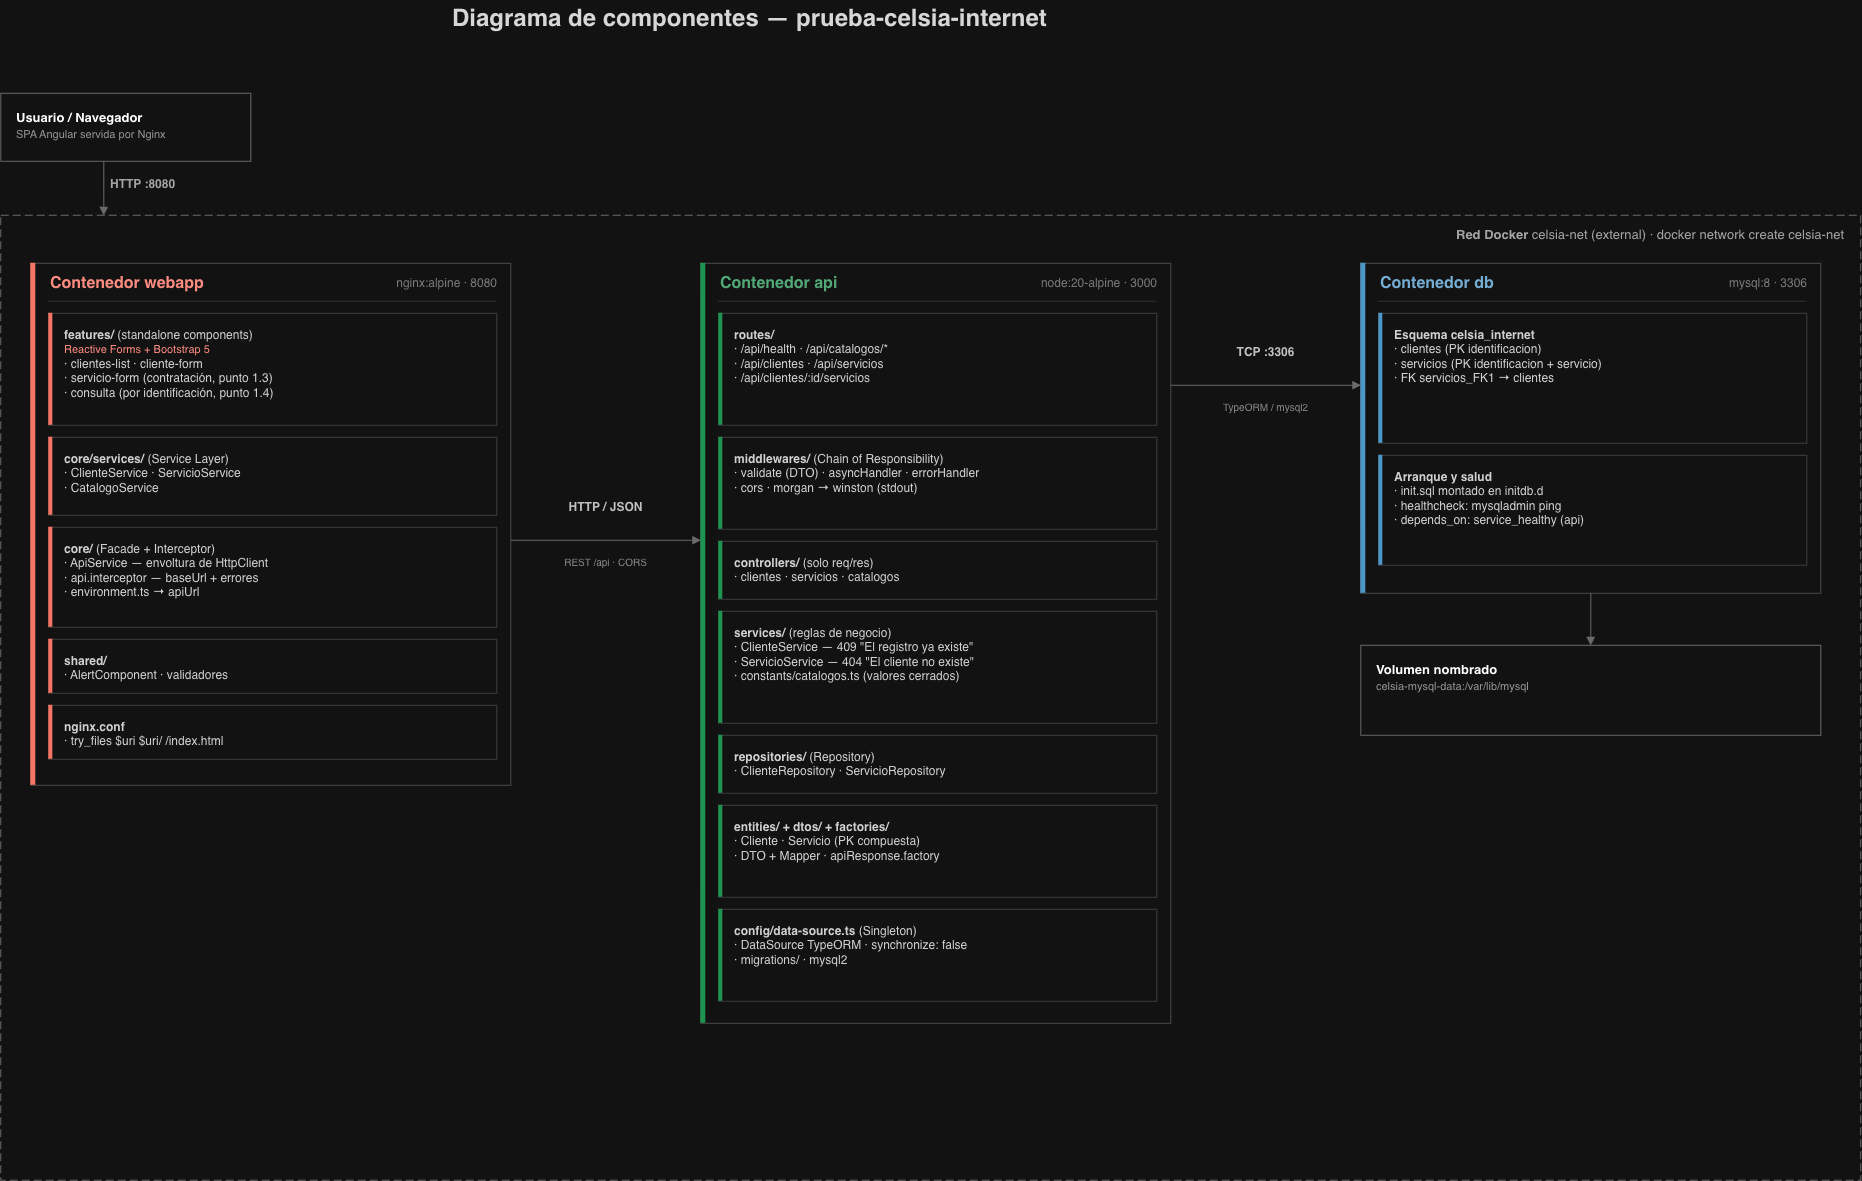

The diagram above was exported from draw.io. Its source (the exported page's mxGraphModel, read from the mxfile embedded in the PNG):
<mxGraphModel dx="2282" dy="1189" grid="1" gridSize="10" guides="1" tooltips="1" connect="1" arrows="1" fold="1" page="1" pageScale="1" pageWidth="827" pageHeight="1169" math="0" shadow="0">
  <root>
    <mxCell id="0" />
    <mxCell id="1" parent="0" />
    <mxCell id="t1" parent="1" style="text;html=1;align=left;verticalAlign=middle;fontSize=24;fontStyle=1;fontColor=#1a1a1a;" value="Diagrama de componentes — prueba-celsia-internet" vertex="1">
      <mxGeometry height="36" width="800" x="520" y="15" as="geometry" />
    </mxCell>
    <mxCell id="usu" parent="1" style="rounded=0;whiteSpace=wrap;html=1;align=left;verticalAlign=top;spacingLeft=14;spacingTop=10;fontSize=13;fillColor=#ffffff;strokeColor=#999999;" value="&lt;b&gt;Usuario / Navegador&lt;/b&gt;&lt;br&gt;&lt;span style='color:#666666;font-size:11px;'&gt;SPA Angular servida por Nginx&lt;/span&gt;" vertex="1">
      <mxGeometry height="68" width="250" x="70" y="108" as="geometry" />
    </mxCell>
    <mxCell id="net" parent="1" style="rounded=0;dashed=1;dashPattern=8 4;fillColor=none;strokeColor=#999999;" value="" vertex="1">
      <mxGeometry height="965" width="1860" x="70" y="230" as="geometry" />
    </mxCell>
    <mxCell id="netlab" parent="1" style="text;html=1;align=right;verticalAlign=middle;fontSize=13;fontColor=#555555;" value="&lt;b&gt;Red Docker&lt;/b&gt; celsia-net (external) · docker network create celsia-net" vertex="1">
      <mxGeometry height="22" width="655" x="1260" y="238" as="geometry" />
    </mxCell>
    <mxCell id="e1" edge="1" parent="1" style="endArrow=block;html=1;strokeColor=#999999;fillColor=#999999;curved=0;rounded=0;">
      <mxGeometry relative="1" as="geometry">
        <mxPoint x="173" y="176" as="sourcePoint" />
        <mxPoint x="173" y="230" as="targetPoint" />
      </mxGeometry>
    </mxCell>
    <mxCell id="lab1" parent="1" style="text;html=1;align=left;verticalAlign=middle;fontSize=12;fontStyle=1;fontColor=#555555;" value="HTTP  :8080" vertex="1">
      <mxGeometry height="18" width="110" x="178" y="190" as="geometry" />
    </mxCell>
    <mxCell id="wa_box" parent="1" style="rounded=0;whiteSpace=wrap;html=1;fillColor=#ffffff;strokeColor=#bbbbbb;" value="" vertex="1">
      <mxGeometry height="522" width="480" x="100" y="278" as="geometry" />
    </mxCell>
    <mxCell id="wa_accent" parent="1" style="rounded=0;fillColor=#e74c3c;strokeColor=none;" value="" vertex="1">
      <mxGeometry height="522" width="5" x="100" y="278" as="geometry" />
    </mxCell>
    <mxCell id="wa_title" parent="1" style="text;html=1;align=left;verticalAlign=middle;fontSize=16;fontStyle=1;fontColor=#c0392b;" value="Contenedor webapp" vertex="1">
      <mxGeometry height="24" width="250" x="118" y="286" as="geometry" />
    </mxCell>
    <mxCell id="wa_tag" parent="1" style="text;html=1;align=right;verticalAlign=middle;fontSize=12;fontColor=#888888;" value="nginx:alpine · 8080" vertex="1">
      <mxGeometry height="24" width="218" x="350" y="286" as="geometry" />
    </mxCell>
    <mxCell id="wa_sep" parent="1" style="rounded=0;fillColor=#dddddd;strokeColor=none;" value="" vertex="1">
      <mxGeometry height="1" width="448" x="118" y="316" as="geometry" />
    </mxCell>
    <mxCell id="wa_1" parent="1" style="rounded=0;whiteSpace=wrap;html=1;align=left;verticalAlign=top;spacingLeft=14;spacingTop=8;spacingRight=8;fontSize=12;fontColor=#222222;fillColor=#ffffff;strokeColor=#cccccc;" value="&lt;b&gt;features/&lt;/b&gt; (standalone components)&lt;br&gt;&lt;span style='color:#c0392b;font-size:11px;'&gt;Reactive Forms + Bootstrap 5&lt;/span&gt;&lt;br&gt;· clientes-list · cliente-form&lt;br&gt;· servicio-form (contratación, punto 1.3)&lt;br&gt;· consulta (por identificación, punto 1.4)" vertex="1">
      <mxGeometry height="112" width="448" x="118" y="328" as="geometry" />
    </mxCell>
    <mxCell id="wa_1a" parent="1" style="rounded=0;fillColor=#e74c3c;strokeColor=none;" value="" vertex="1">
      <mxGeometry height="112" width="4" x="118" y="328" as="geometry" />
    </mxCell>
    <mxCell id="wa_2" parent="1" style="rounded=0;whiteSpace=wrap;html=1;align=left;verticalAlign=top;spacingLeft=14;spacingTop=8;spacingRight=8;fontSize=12;fontColor=#222222;fillColor=#ffffff;strokeColor=#cccccc;" value="&lt;b&gt;core/services/&lt;/b&gt; (Service Layer)&lt;br&gt;· ClienteService · ServicioService&lt;br&gt;· CatalogoService" vertex="1">
      <mxGeometry height="78" width="448" x="118" y="452" as="geometry" />
    </mxCell>
    <mxCell id="wa_2a" parent="1" style="rounded=0;fillColor=#e74c3c;strokeColor=none;" value="" vertex="1">
      <mxGeometry height="78" width="4" x="118" y="452" as="geometry" />
    </mxCell>
    <mxCell id="wa_3" parent="1" style="rounded=0;whiteSpace=wrap;html=1;align=left;verticalAlign=top;spacingLeft=14;spacingTop=8;spacingRight=8;fontSize=12;fontColor=#222222;fillColor=#ffffff;strokeColor=#cccccc;" value="&lt;b&gt;core/&lt;/b&gt; (Facade + Interceptor)&lt;br&gt;· ApiService — envoltura de HttpClient&lt;br&gt;· api.interceptor — baseUrl + errores&lt;br&gt;· environment.ts → apiUrl" vertex="1">
      <mxGeometry height="100" width="448" x="118" y="542" as="geometry" />
    </mxCell>
    <mxCell id="wa_3a" parent="1" style="rounded=0;fillColor=#e74c3c;strokeColor=none;" value="" vertex="1">
      <mxGeometry height="100" width="4" x="118" y="542" as="geometry" />
    </mxCell>
    <mxCell id="wa_4" parent="1" style="rounded=0;whiteSpace=wrap;html=1;align=left;verticalAlign=top;spacingLeft=14;spacingTop=8;spacingRight=8;fontSize=12;fontColor=#222222;fillColor=#ffffff;strokeColor=#cccccc;" value="&lt;b&gt;shared/&lt;/b&gt;&lt;br&gt;· AlertComponent · validadores" vertex="1">
      <mxGeometry height="54" width="448" x="118" y="654" as="geometry" />
    </mxCell>
    <mxCell id="wa_4a" parent="1" style="rounded=0;fillColor=#e74c3c;strokeColor=none;" value="" vertex="1">
      <mxGeometry height="54" width="4" x="118" y="654" as="geometry" />
    </mxCell>
    <mxCell id="wa_5" parent="1" style="rounded=0;whiteSpace=wrap;html=1;align=left;verticalAlign=top;spacingLeft=14;spacingTop=8;spacingRight=8;fontSize=12;fontColor=#222222;fillColor=#ffffff;strokeColor=#cccccc;" value="&lt;b&gt;nginx.conf&lt;/b&gt;&lt;br&gt;· try_files $uri $uri/ /index.html" vertex="1">
      <mxGeometry height="54" width="448" x="118" y="720" as="geometry" />
    </mxCell>
    <mxCell id="wa_5a" parent="1" style="rounded=0;fillColor=#e74c3c;strokeColor=none;" value="" vertex="1">
      <mxGeometry height="54" width="4" x="118" y="720" as="geometry" />
    </mxCell>
    <mxCell id="ap_box" parent="1" style="rounded=0;whiteSpace=wrap;html=1;fillColor=#ffffff;strokeColor=#bbbbbb;" value="" vertex="1">
      <mxGeometry height="760" width="470" x="770" y="278" as="geometry" />
    </mxCell>
    <mxCell id="ap_accent" parent="1" style="rounded=0;fillColor=#27ae60;strokeColor=none;" value="" vertex="1">
      <mxGeometry height="760" width="5" x="770" y="278" as="geometry" />
    </mxCell>
    <mxCell id="ap_title" parent="1" style="text;html=1;align=left;verticalAlign=middle;fontSize=16;fontStyle=1;fontColor=#1e8449;" value="Contenedor api" vertex="1">
      <mxGeometry height="24" width="250" x="788" y="286" as="geometry" />
    </mxCell>
    <mxCell id="ap_tag" parent="1" style="text;html=1;align=right;verticalAlign=middle;fontSize=12;fontColor=#888888;" value="node:20-alpine · 3000" vertex="1">
      <mxGeometry height="24" width="228" x="1000" y="286" as="geometry" />
    </mxCell>
    <mxCell id="ap_sep" parent="1" style="rounded=0;fillColor=#dddddd;strokeColor=none;" value="" vertex="1">
      <mxGeometry height="1" width="438" x="788" y="316" as="geometry" />
    </mxCell>
    <mxCell id="ap_1" parent="1" style="rounded=0;whiteSpace=wrap;html=1;align=left;verticalAlign=top;spacingLeft=14;spacingTop=8;spacingRight=8;fontSize=12;fontColor=#222222;fillColor=#ffffff;strokeColor=#cccccc;" value="&lt;b&gt;routes/&lt;/b&gt;&lt;br&gt;· /api/health · /api/catalogos/*&lt;br&gt;· /api/clientes · /api/servicios&lt;br&gt;· /api/clientes/:id/servicios" vertex="1">
      <mxGeometry height="112" width="438" x="788" y="328" as="geometry" />
    </mxCell>
    <mxCell id="ap_1a" parent="1" style="rounded=0;fillColor=#27ae60;strokeColor=none;" value="" vertex="1">
      <mxGeometry height="112" width="4" x="788" y="328" as="geometry" />
    </mxCell>
    <mxCell id="ap_2" parent="1" style="rounded=0;whiteSpace=wrap;html=1;align=left;verticalAlign=top;spacingLeft=14;spacingTop=8;spacingRight=8;fontSize=12;fontColor=#222222;fillColor=#ffffff;strokeColor=#cccccc;" value="&lt;b&gt;middlewares/&lt;/b&gt; (Chain of Responsibility)&lt;br&gt;· validate (DTO) · asyncHandler · errorHandler&lt;br&gt;· cors · morgan → winston (stdout)" vertex="1">
      <mxGeometry height="92" width="438" x="788" y="452" as="geometry" />
    </mxCell>
    <mxCell id="ap_2a" parent="1" style="rounded=0;fillColor=#27ae60;strokeColor=none;" value="" vertex="1">
      <mxGeometry height="92" width="4" x="788" y="452" as="geometry" />
    </mxCell>
    <mxCell id="ap_3" parent="1" style="rounded=0;whiteSpace=wrap;html=1;align=left;verticalAlign=top;spacingLeft=14;spacingTop=8;spacingRight=8;fontSize=12;fontColor=#222222;fillColor=#ffffff;strokeColor=#cccccc;" value="&lt;b&gt;controllers/&lt;/b&gt; (solo req/res)&lt;br&gt;· clientes · servicios · catalogos" vertex="1">
      <mxGeometry height="58" width="438" x="788" y="556" as="geometry" />
    </mxCell>
    <mxCell id="ap_3a" parent="1" style="rounded=0;fillColor=#27ae60;strokeColor=none;" value="" vertex="1">
      <mxGeometry height="58" width="4" x="788" y="556" as="geometry" />
    </mxCell>
    <mxCell id="ap_4" parent="1" style="rounded=0;whiteSpace=wrap;html=1;align=left;verticalAlign=top;spacingLeft=14;spacingTop=8;spacingRight=8;fontSize=12;fontColor=#222222;fillColor=#ffffff;strokeColor=#cccccc;" value="&lt;b&gt;services/&lt;/b&gt; (reglas de negocio)&lt;br&gt;· ClienteService — 409 &quot;El registro ya existe&quot;&lt;br&gt;· ServicioService — 404 &quot;El cliente no existe&quot;&lt;br&gt;· constants/catalogos.ts (valores cerrados)" vertex="1">
      <mxGeometry height="112" width="438" x="788" y="626" as="geometry" />
    </mxCell>
    <mxCell id="ap_4a" parent="1" style="rounded=0;fillColor=#27ae60;strokeColor=none;" value="" vertex="1">
      <mxGeometry height="112" width="4" x="788" y="626" as="geometry" />
    </mxCell>
    <mxCell id="ap_5" parent="1" style="rounded=0;whiteSpace=wrap;html=1;align=left;verticalAlign=top;spacingLeft=14;spacingTop=8;spacingRight=8;fontSize=12;fontColor=#222222;fillColor=#ffffff;strokeColor=#cccccc;" value="&lt;b&gt;repositories/&lt;/b&gt; (Repository)&lt;br&gt;· ClienteRepository · ServicioRepository" vertex="1">
      <mxGeometry height="58" width="438" x="788" y="750" as="geometry" />
    </mxCell>
    <mxCell id="ap_5a" parent="1" style="rounded=0;fillColor=#27ae60;strokeColor=none;" value="" vertex="1">
      <mxGeometry height="58" width="4" x="788" y="750" as="geometry" />
    </mxCell>
    <mxCell id="ap_6" parent="1" style="rounded=0;whiteSpace=wrap;html=1;align=left;verticalAlign=top;spacingLeft=14;spacingTop=8;spacingRight=8;fontSize=12;fontColor=#222222;fillColor=#ffffff;strokeColor=#cccccc;" value="&lt;b&gt;entities/ + dtos/ + factories/&lt;/b&gt;&lt;br&gt;· Cliente · Servicio (PK compuesta)&lt;br&gt;· DTO + Mapper · apiResponse.factory" vertex="1">
      <mxGeometry height="92" width="438" x="788" y="820" as="geometry" />
    </mxCell>
    <mxCell id="ap_6a" parent="1" style="rounded=0;fillColor=#27ae60;strokeColor=none;" value="" vertex="1">
      <mxGeometry height="92" width="4" x="788" y="820" as="geometry" />
    </mxCell>
    <mxCell id="ap_7" parent="1" style="rounded=0;whiteSpace=wrap;html=1;align=left;verticalAlign=top;spacingLeft=14;spacingTop=8;spacingRight=8;fontSize=12;fontColor=#222222;fillColor=#ffffff;strokeColor=#cccccc;" value="&lt;b&gt;config/data-source.ts&lt;/b&gt; (Singleton)&lt;br&gt;· DataSource TypeORM · synchronize: false&lt;br&gt;· migrations/ · mysql2" vertex="1">
      <mxGeometry height="92" width="438" x="788" y="924" as="geometry" />
    </mxCell>
    <mxCell id="ap_7a" parent="1" style="rounded=0;fillColor=#27ae60;strokeColor=none;" value="" vertex="1">
      <mxGeometry height="92" width="4" x="788" y="924" as="geometry" />
    </mxCell>
    <mxCell id="db_box" parent="1" style="rounded=0;whiteSpace=wrap;html=1;fillColor=#ffffff;strokeColor=#bbbbbb;" value="" vertex="1">
      <mxGeometry height="330" width="460" x="1430" y="278" as="geometry" />
    </mxCell>
    <mxCell id="db_accent" parent="1" style="rounded=0;fillColor=#2980b9;strokeColor=none;" value="" vertex="1">
      <mxGeometry height="330" width="5" x="1430" y="278" as="geometry" />
    </mxCell>
    <mxCell id="db_title" parent="1" style="text;html=1;align=left;verticalAlign=middle;fontSize=16;fontStyle=1;fontColor=#1f618d;" value="Contenedor db" vertex="1">
      <mxGeometry height="24" width="250" x="1448" y="286" as="geometry" />
    </mxCell>
    <mxCell id="db_tag" parent="1" style="text;html=1;align=right;verticalAlign=middle;fontSize=12;fontColor=#888888;" value="mysql:8 · 3306" vertex="1">
      <mxGeometry height="24" width="228" x="1650" y="286" as="geometry" />
    </mxCell>
    <mxCell id="db_sep" parent="1" style="rounded=0;fillColor=#dddddd;strokeColor=none;" value="" vertex="1">
      <mxGeometry height="1" width="428" x="1448" y="316" as="geometry" />
    </mxCell>
    <mxCell id="db_1" parent="1" style="rounded=0;whiteSpace=wrap;html=1;align=left;verticalAlign=top;spacingLeft=14;spacingTop=8;spacingRight=8;fontSize=12;fontColor=#222222;fillColor=#ffffff;strokeColor=#cccccc;" value="&lt;b&gt;Esquema celsia_internet&lt;/b&gt;&lt;br&gt;· clientes (PK identificacion)&lt;br&gt;· servicios (PK identificacion + servicio)&lt;br&gt;· FK servicios_FK1 → clientes" vertex="1">
      <mxGeometry height="130" width="428" x="1448" y="328" as="geometry" />
    </mxCell>
    <mxCell id="db_1a" parent="1" style="rounded=0;fillColor=#2980b9;strokeColor=none;" value="" vertex="1">
      <mxGeometry height="130" width="4" x="1448" y="328" as="geometry" />
    </mxCell>
    <mxCell id="db_2" parent="1" style="rounded=0;whiteSpace=wrap;html=1;align=left;verticalAlign=top;spacingLeft=14;spacingTop=8;spacingRight=8;fontSize=12;fontColor=#222222;fillColor=#ffffff;strokeColor=#cccccc;" value="&lt;b&gt;Arranque y salud&lt;/b&gt;&lt;br&gt;· init.sql montado en initdb.d&lt;br&gt;· healthcheck: mysqladmin ping&lt;br&gt;· depends_on: service_healthy (api)" vertex="1">
      <mxGeometry height="110" width="428" x="1448" y="470" as="geometry" />
    </mxCell>
    <mxCell id="db_2a" parent="1" style="rounded=0;fillColor=#2980b9;strokeColor=none;" value="" vertex="1">
      <mxGeometry height="110" width="4" x="1448" y="470" as="geometry" />
    </mxCell>
    <mxCell id="vol" parent="1" style="rounded=0;whiteSpace=wrap;html=1;align=left;verticalAlign=top;spacingLeft=14;spacingTop=10;fontSize=13;fillColor=#ffffff;strokeColor=#999999;" value="&lt;b&gt;Volumen nombrado&lt;/b&gt;&lt;br&gt;&lt;span style='color:#666666;font-size:11px;'&gt;celsia-mysql-data:/var/lib/mysql&lt;/span&gt;" vertex="1">
      <mxGeometry height="90" width="460" x="1430" y="660" as="geometry" />
    </mxCell>
    <mxCell id="e4" edge="1" parent="1" style="endArrow=block;html=1;strokeColor=#999999;fillColor=#999999;curved=0;rounded=0;">
      <mxGeometry relative="1" as="geometry">
        <mxPoint x="1660" y="608" as="sourcePoint" />
        <mxPoint x="1660" y="660" as="targetPoint" />
      </mxGeometry>
    </mxCell>
    <mxCell id="e2" edge="1" parent="1" style="endArrow=block;html=1;strokeColor=#999999;fillColor=#999999;curved=0;rounded=0;">
      <mxGeometry relative="1" as="geometry">
        <mxPoint x="580" y="555" as="sourcePoint" />
        <mxPoint x="770" y="555" as="targetPoint" />
      </mxGeometry>
    </mxCell>
    <mxCell id="lab2a" parent="1" style="text;html=1;align=center;verticalAlign=middle;fontSize=12;fontStyle=1;fontColor=#333333;" value="HTTP / JSON" vertex="1">
      <mxGeometry height="18" width="140" x="605" y="513" as="geometry" />
    </mxCell>
    <mxCell id="lab2b" parent="1" style="text;html=1;align=center;verticalAlign=middle;fontSize=10;fontColor=#777777;" value="REST /api · CORS" vertex="1">
      <mxGeometry height="16" width="180" x="585" y="568" as="geometry" />
    </mxCell>
    <mxCell id="e3" edge="1" parent="1" style="endArrow=block;html=1;strokeColor=#999999;fillColor=#999999;curved=0;rounded=0;">
      <mxGeometry relative="1" as="geometry">
        <mxPoint x="1240" y="400" as="sourcePoint" />
        <mxPoint x="1430" y="400" as="targetPoint" />
      </mxGeometry>
    </mxCell>
    <mxCell id="lab3a" parent="1" style="text;html=1;align=center;verticalAlign=middle;fontSize=12;fontStyle=1;fontColor=#333333;" value="TCP  :3306" vertex="1">
      <mxGeometry height="18" width="140" x="1265" y="358" as="geometry" />
    </mxCell>
    <mxCell id="lab3b" parent="1" style="text;html=1;align=center;verticalAlign=middle;fontSize=10;fontColor=#777777;" value="TypeORM / mysql2" vertex="1">
      <mxGeometry height="16" width="180" x="1245" y="413" as="geometry" />
    </mxCell>
  </root>
</mxGraphModel>